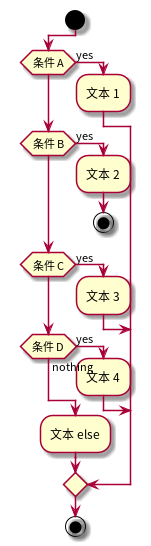

The diagram above was rendered by PlantUML. Its source (embedded in the PNG):
@startuml
!pragma useVerticalIf on
start
if (条件 A) then (yes)
  :文本 1;
elseif (条件 B) then (yes)
  :文本 2;
  stop
elseif (条件 C) then (yes)
  :文本 3;
elseif (条件 D) then (yes)
  :文本 4;
else (nothing)
  :文本 else;
endif
stop
@enduml